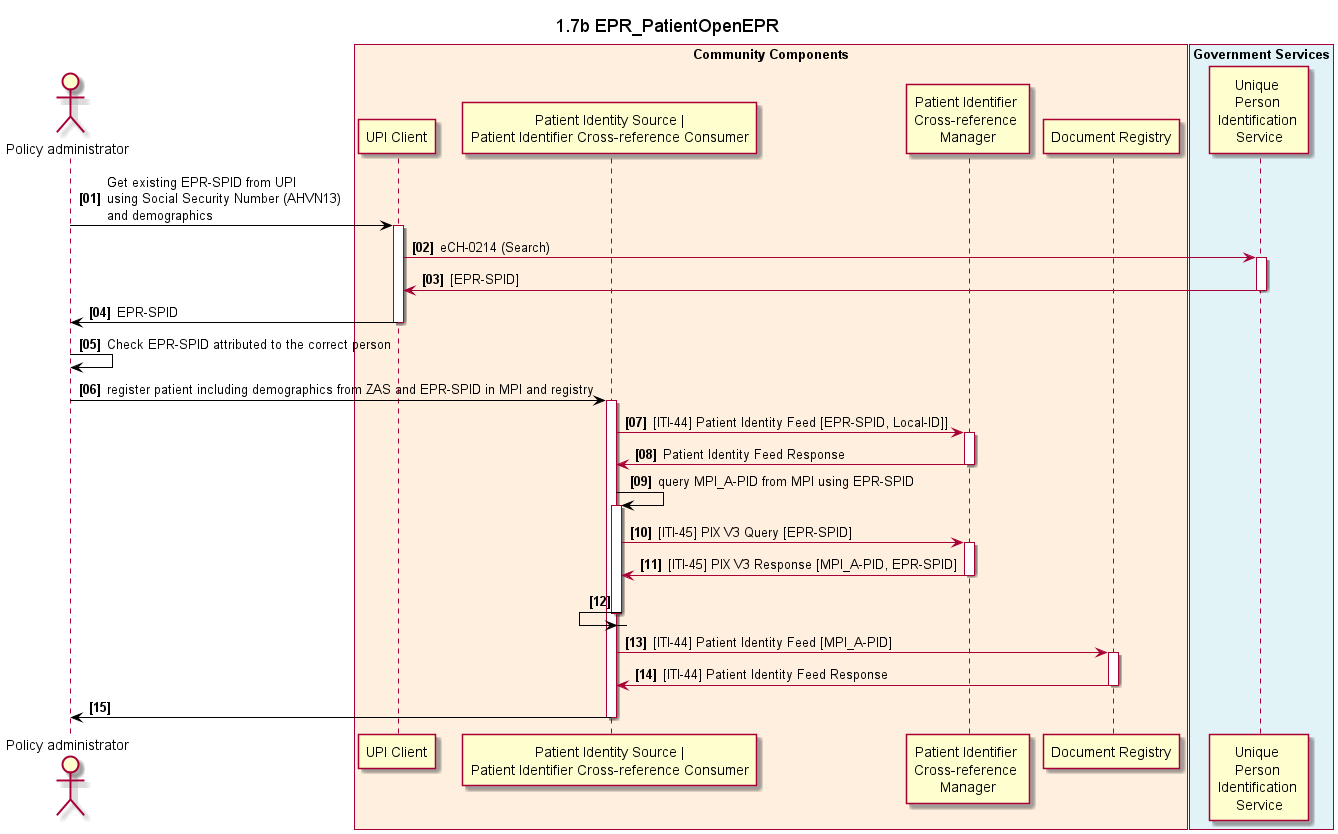

The diagram above was rendered by PlantUML. Its source (embedded in the PNG):
@startuml
!include design.plantuml.txt
title 1.7b EPR_PatientOpenEPR

actor admin as "Policy administrator"

box "Community Components" #FFEFDE
	participant cc_upi_client as "UPI Client"
	participant cc_mpi_source as "Patient Identity Source |\nPatient Identifier Cross-reference Consumer"
	participant cc_mpi_x_ref_manager as "Patient Identifier \nCross-reference \nManager"
	participant cc_doc_registry as "Document Registry" 
end box

box "Government Services" #E2F3F8
	participant gs_upi as "Unique \nPerson \nIdentification \nService"
end box

admin -[#black]> cc_upi_client: Get existing EPR-SPID from UPI \nusing Social Security Number (AHVN13) \nand demographics
activate cc_upi_client
cc_upi_client -> gs_upi:eCH-0214 (Search)
activate gs_upi
cc_upi_client <- gs_upi: [EPR-SPID] 
deactivate gs_upi
admin <[#black]- cc_upi_client: EPR-SPID
deactivate cc_upi_client

admin -[#black]> admin: Check EPR-SPID attributed to the correct person

admin -[#black]> cc_mpi_source: register patient including demographics from ZAS and EPR-SPID in MPI and registry
activate cc_mpi_source
cc_mpi_source -> cc_mpi_x_ref_manager: [ITI-44] Patient Identity Feed [EPR-SPID, Local-ID]]
activate cc_mpi_x_ref_manager
cc_mpi_source <- cc_mpi_x_ref_manager: Patient Identity Feed Response
deactivate cc_mpi_x_ref_manager

cc_mpi_source -[#black]> cc_mpi_source: query MPI_A-PID from MPI using EPR-SPID
activate cc_mpi_source
cc_mpi_source -> cc_mpi_x_ref_manager: [ITI-45] PIX V3 Query [EPR-SPID]
activate cc_mpi_x_ref_manager
cc_mpi_source <- cc_mpi_x_ref_manager: [ITI-45] PIX V3 Response [MPI_A-PID, EPR-SPID]
deactivate cc_mpi_x_ref_manager
cc_mpi_source <[#black]- cc_mpi_source
deactivate cc_mpi_source

cc_mpi_source -> cc_doc_registry: [ITI-44] Patient Identity Feed [MPI_A-PID]
activate cc_doc_registry
cc_mpi_source <- cc_doc_registry: [ITI-44] Patient Identity Feed Response
deactivate cc_doc_registry

admin <[#black]- cc_mpi_source
deactivate cc_mpi_source

@enduml